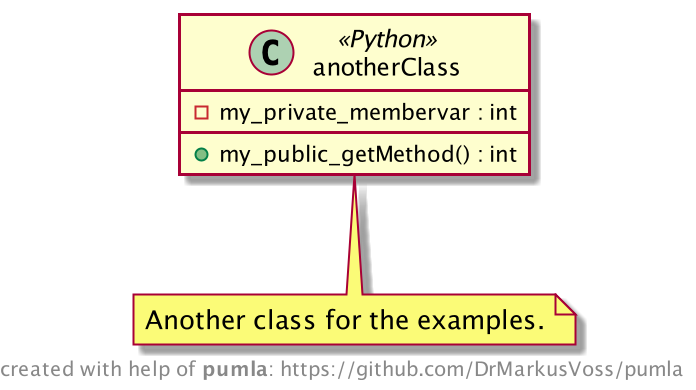

The diagram above was rendered by PlantUML. Its source (embedded in the PNG):
@startuml
!include ./../../../pumla_macros.puml

PUMLAReUsableClass("anotherClass", "<<Python>>")
{
        ' private functions and members
        ' are considered internal
        !if ($PUMVarShowBodyInternals)
            -my_private_membervar : int
        !else
            .. <i>private internals hidden ..
--
        !endif
        ' public methods are not internal
        +my_public_getMethod() : int
}

!if ($PUMVarShowDescr)
    note bottom of anotherClass
        Another class for the examples.
    end note
!endif
PUMLAReUsableAssetFinalize()

@enduml